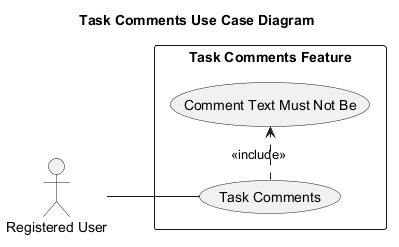

The diagram above was rendered by PlantUML. Its source (embedded in the PNG):
@startuml
' Auto-generated by AutoForge Architecture Agent
' Diagram type: UML Use Case Diagram
left to right direction
skinparam packageStyle rectangle
skinparam shadowing false

title Task Comments Use Case Diagram

actor "Registered User" as ACT_001

rectangle "Task Comments Feature" {
  usecase "Task Comments" as UC_001
  usecase "Comment Text Must Not Be" as UC_002
}

ACT_001 -- UC_001
UC_001 .> UC_002 : <<include>>

@enduml